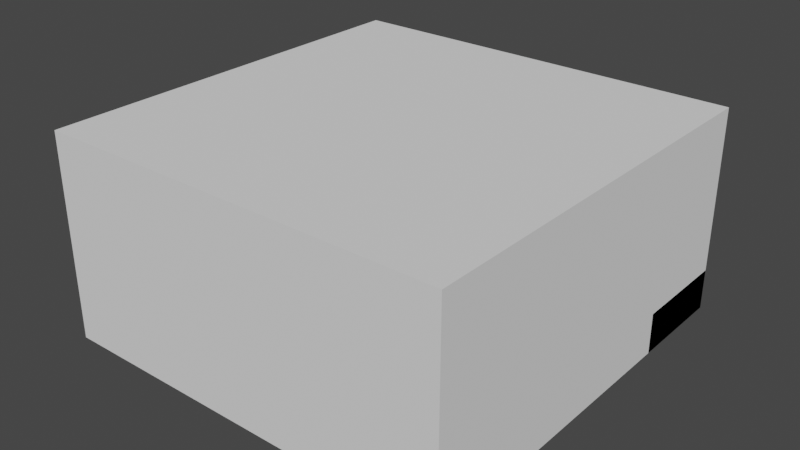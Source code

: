 # Source: scene.blend  (saved by Blender 3.5.10; exported with 4.5.12 LTS)
import bpy
from mathutils import Matrix  # noqa: F401  (used for matrix-valued properties, if any)

bpy.ops.wm.read_factory_settings(use_empty=True)
scene = bpy.context.scene
scene.name = 'Scene'

# ---- collections
col_collection = bpy.data.collections.new('Collection'); scene.collection.children.link(col_collection)

# ---- world
world_world = bpy.data.worlds.new('World'); scene.world = world_world
world_world.use_nodes = True; world_world.node_tree.nodes.clear()
_N = world_world.node_tree.nodes; _L = world_world.node_tree.links
n0 = _N.new('ShaderNodeOutputWorld'); n0.name = 'World Output'; n0.location = (300, 300)
n1 = _N.new('ShaderNodeBackground'); n1.name = 'Background'; n1.location = (10, 300)
n1.inputs[0].default_value = (0.05088, 0.05088, 0.05088, 1.0)
_L.new(n1.outputs[0], n0.inputs[0])
n0.is_active_output = True
world_world.color = (0.05088, 0.05088, 0.05088)
world_world.use_sun_shadow = False
world_world.sun_shadow_jitter_overblur = 0.0

# ---- meshes
me_cube = bpy.data.meshes.new('Cube')
me_cube.from_pydata([(-10.0, -10.0, -10.0), (-10.0, -10.0, 0.0), (-10.0, 10.0, -10.0), (-10.0, 10.0, 0.0), (10.0, -10.0, -10.0), (10.0, -10.0, 0.0), (10.0, 10.0, -10.0), (10.0, 10.0, 0.0)], [], [(0, 2, 3, 1), (2, 6, 7, 3), (6, 4, 5, 7), (4, 0, 1, 5), (2, 0, 4, 6), (7, 5, 1, 3)])
_uv = me_cube.uv_layers.new(name='UVMap')
_uv.uv.foreach_set('vector', [-1.5, -0.5, 2.5, -0.5, 2.5, 1.5, -1.5, 1.5, -1.5, -0.5, 2.5, -0.5, 2.5, 1.5, -1.5, 1.5, 2.5, -0.5, -1.5, -0.5, -1.5, 1.5, 2.5, 1.5, 2.5, -0.5, -1.5, -0.5, -1.5, 1.5, 2.5, 1.5, -1.5, 2.5, -1.5, -1.5, 2.5, -1.5, 2.5, 2.5, 2.5, 2.5, 2.5, -1.5, -1.5, -1.5, -1.5, 2.5])
me_cube.update()
me_cube_001 = bpy.data.meshes.new('Cube.001')
me_cube_001.from_pydata([(0.0, -18.0, 0.0), (0.0, -12.0, 2.0), (0.0, 0.0, 0.0), (0.0, 0.0, 2.0), (3.0, -18.0, 0.0), (3.0, -12.0, 2.0), (3.0, 0.0, 0.0), (3.0, 0.0, 2.0)], [], [(0, 1, 3, 2), (2, 3, 7, 6), (6, 7, 5, 4), (4, 5, 1, 0), (2, 6, 4, 0), (7, 3, 1, 5)])
_uv = me_cube_001.uv_layers.new(name='UVMap')
_uv.uv.foreach_set('vector', [-2.45, 0.1722, -0.4833, 0.8278, 3.45, 0.8278, 3.45, 0.1722, 0.008333, 0.1722, 0.008333, 0.8278, 0.9917, 0.8278, 0.9917, 0.1722, 3.45, 0.1722, 3.45, 0.8278, -0.4833, 0.8278, -2.45, 0.1722, 0.9917, -2.45, 0.9917, -0.4833, 0.008333, -0.4833, 0.008333, -2.45, 0.008333, 3.45, 0.9917, 3.45, 0.9917, -2.45, 0.008333, -2.45, 0.9917, 3.45, 0.008333, 3.45, 0.008333, -0.4833, 0.9917, -0.4833])
me_cube_001.update()
me_cube_003 = bpy.data.meshes.new('Cube.003')
me_cube_003.from_pydata([(0.0, -5.0, -2.0), (0.0, -5.0, 0.0), (0.0, 0.0, -2.0), (0.0, 0.0, 0.0), (17.0, -5.0, -2.0), (17.0, -5.0, 0.0), (17.0, 0.0, -2.0), (17.0, 0.0, 0.0)], [], [(0, 1, 3, 2), (2, 3, 7, 6), (6, 7, 5, 4), (4, 5, 1, 0), (2, 6, 4, 0), (7, 3, 1, 5)])
_uv = me_cube_003.uv_layers.new(name='UVMap')
_uv.uv.foreach_set('vector', [-0.3088, 0.1765, -0.3088, 0.8235, 1.309, 0.8235, 1.309, 0.1765, -2.25, 0.1765, -2.25, 0.8235, 3.25, 0.8235, 3.25, 0.1765, 1.309, 0.1765, 1.309, 0.8235, -0.3088, 0.8235, -0.3088, 0.1765, 3.25, 0.1765, 3.25, 0.8235, -2.25, 0.8235, -2.25, 0.1765, -2.25, 1.309, 3.25, 1.309, 3.25, -0.3088, -2.25, -0.3088, 3.25, 1.309, -2.25, 1.309, -2.25, -0.3088, 3.25, -0.3088])
me_cube_003.update()
me_cube_002 = bpy.data.meshes.new('Cube.002')
me_cube_002.from_pydata([(-1.0, -1.0, -1.0), (-1.0, -1.0, 1.0), (-1.0, 1.0, -1.0), (-1.0, 1.0, 1.0), (1.0, -1.0, -1.0), (1.0, -1.0, 1.0), (1.0, 1.0, -1.0), (1.0, 1.0, 1.0)], [], [(0, 1, 3, 2), (2, 3, 7, 6), (6, 7, 5, 4), (4, 5, 1, 0), (2, 6, 4, 0), (7, 3, 1, 5)])
_uv = me_cube_002.uv_layers.new(name='UVMap')
_uv.uv.foreach_set('vector', [0.0, 0.0, 0.0, 1.0, 1.0, 1.0, 1.0, 0.0, 0.0, 0.0, 0.0, 1.0, 1.0, 1.0, 1.0, 0.0, 1.0, 0.0, 1.0, 1.0, 0.0, 1.0, 0.0, 0.0, 1.0, 0.0, 1.0, 1.0, 0.0, 1.0, 0.0, 0.0, 0.0, 1.0, 1.0, 1.0, 1.0, 0.0, 0.0, 0.0, 1.0, 1.0, 0.0, 1.0, 0.0, 0.0, 1.0, 0.0])
me_cube_002.update()

# ---- objects
ob_cube = bpy.data.objects.new('Cube', me_cube)
ob_cube_001 = bpy.data.objects.new('Cube.001', me_cube_001)
ob_cube_002 = bpy.data.objects.new('Cube.002', me_cube_003)
ob_cube_003 = bpy.data.objects.new('Cube.003', me_cube_002)

# ---- transforms, parenting, visibility, modifiers, constraints
ob_cube.location = (0.0, 0.0, 10.0)
ob_cube_001.location = (-10.0, 10.0, 0.0)
ob_cube_002.location = (-7.0, 10.0, 2.0)
ob_cube_003.location = (0.0, -1.0, 6.0)

# ---- collection membership
col_collection.objects.link(ob_cube)
col_collection.objects.link(ob_cube_001)
col_collection.objects.link(ob_cube_002)
col_collection.objects.link(ob_cube_003)

# ---- scene / render settings (as saved in the file)
scene.frame_start = 1; scene.frame_end = 250; scene.frame_set(1)
scene.render.engine = 'BLENDER_EEVEE_NEXT'
scene.cycles.sampling_pattern = 'TABULATED_SOBOL'
scene.view_settings.view_transform = 'Filmic'
bpy.context.view_layer.update()

# ---- added for rendering (the .blend has no active camera and no usable light): camera, sun
cam_auto = bpy.data.cameras.new('AutoCamera')
cam_auto.lens = 50.0
cam_auto.sensor_width = 36.0
cam_auto.clip_end = 1000.0
ob_auto_camera = bpy.data.objects.new('AutoCamera', cam_auto)
scene.collection.objects.link(ob_auto_camera)
ob_auto_camera.location = (27.7567, -33.3081, 27.2054)
ob_auto_camera.rotation_euler = (1.09748, -7.21219e-08, 0.694738)
scene.camera = ob_auto_camera
light_auto_sun = bpy.data.lights.new('AutoSun', 'SUN')
light_auto_sun.energy = 3.0
light_auto_sun.angle = 0.0523599
ob_auto_sun = bpy.data.objects.new('AutoSun', light_auto_sun)
scene.collection.objects.link(ob_auto_sun)
ob_auto_sun.rotation_euler = (0.872665, 0.174533, 0.523599)
bpy.context.view_layer.update()
